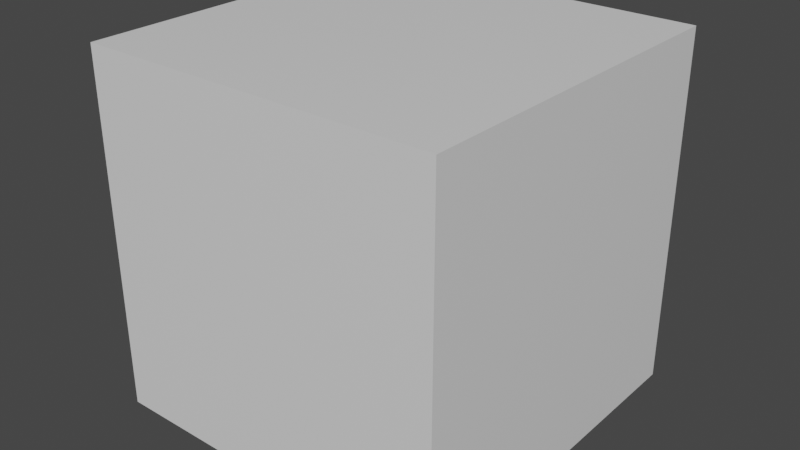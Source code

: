 # Source: exampleFile.blend  (saved by Blender 4.0.36; exported with 4.5.12 LTS)
import bpy
from mathutils import Matrix  # noqa: F401  (used for matrix-valued properties, if any)

bpy.ops.wm.read_factory_settings(use_empty=True)
scene = bpy.context.scene
scene.name = 'Scene'

# ---- collections
col_collection = bpy.data.collections.new('Collection'); scene.collection.children.link(col_collection)

# ---- materials (node trees are filled in below, after node groups)
mat_material = bpy.data.materials.new('Material')
mat_material.alpha_threshold = 0.0
mat_material.line_color = (0.0, 0.0, 0.0, 1.0)

# ---- material node trees
mat_material.use_nodes = True; mat_material.node_tree.nodes.clear()
_N = mat_material.node_tree.nodes; _L = mat_material.node_tree.links
n0 = _N.new('ShaderNodeOutputMaterial'); n0.name = 'Material Output'; n0.location = (300, 300)
n1 = _N.new('ShaderNodeBsdfPrincipled'); n1.name = 'Principled BSDF'; n1.location = (10, 300)
n1.distribution = 'GGX'
n1.subsurface_method = 'RANDOM_WALK_SKIN'
n1.inputs[2].default_value = 0.4
n1.inputs[3].default_value = 1.45
n1.inputs[27].default_value = (0.0, 0.0, 0.0, 1.0)
n1.inputs[28].default_value = 1.0
_L.new(n1.outputs[0], n0.inputs[0])
n0.is_active_output = True

# ---- world
world_world = bpy.data.worlds.new('World'); scene.world = world_world
world_world.use_nodes = True; world_world.node_tree.nodes.clear()
_N = world_world.node_tree.nodes; _L = world_world.node_tree.links
n0 = _N.new('ShaderNodeOutputWorld'); n0.name = 'World Output'; n0.location = (300, 300)
n1 = _N.new('ShaderNodeBackground'); n1.name = 'Background'; n1.location = (10, 300)
n1.inputs[0].default_value = (0.05088, 0.05088, 0.05088, 1.0)
_L.new(n1.outputs[0], n0.inputs[0])
n0.is_active_output = True
world_world.color = (0.05088, 0.05088, 0.05088)
world_world.use_sun_shadow = False
world_world.sun_shadow_jitter_overblur = 0.0

# ---- meshes
me_cube = bpy.data.meshes.new('Cube')
me_cube.from_pydata([(1.0, 1.0, 1.0), (1.0, 1.0, -1.0), (1.0, -1.0, 1.0), (1.0, -1.0, -1.0), (-1.0, 1.0, 1.0), (-1.0, 1.0, -1.0), (-1.0, -1.0, 1.0), (-1.0, -1.0, -1.0)], [], [(0, 4, 6, 2), (3, 2, 6, 7), (7, 6, 4, 5), (5, 1, 3, 7), (1, 0, 2, 3), (5, 4, 0, 1)])
_uv = me_cube.uv_layers.new(name='UVMap')
_uv.uv.foreach_set('vector', [0.625, 0.5, 0.875, 0.5, 0.875, 0.75, 0.625, 0.75, 0.375, 0.75, 0.625, 0.75, 0.625, 1.0, 0.375, 1.0, 0.375, 0.0, 0.625, 0.0, 0.625, 0.25, 0.375, 0.25, 0.125, 0.5, 0.375, 0.5, 0.375, 0.75, 0.125, 0.75, 0.375, 0.5, 0.625, 0.5, 0.625, 0.75, 0.375, 0.75, 0.375, 0.25, 0.625, 0.25, 0.625, 0.5, 0.375, 0.5])
me_cube.materials.append(mat_material)
me_cube.use_mirror_vertex_groups = False
me_cube.update()

# ---- objects
ob_cube = bpy.data.objects.new('Cube', me_cube)
ob_soundsource = bpy.data.objects.new('soundSource', None)

# ---- transforms, parenting, visibility, modifiers, constraints
ob_cube.location = (0.0, 0.0, 0.0)
ob_cube.lock_rotations_4d = False
ob_cube.empty_display_type = 'ARROWS'
ob_cube.lineart.crease_threshold = 0.0
ob_soundsource.location = (0.0, 0.0, 0.0)

# ---- collection membership
col_collection.objects.link(ob_cube)
col_collection.objects.link(ob_soundsource)

# ---- scene / render settings (as saved in the file)
scene.frame_start = 1; scene.frame_end = 250; scene.frame_set(1)
scene.render.engine = 'CYCLES'
scene.render.use_persistent_data = True
scene.cycles.samples = 32
scene.cycles.sampling_pattern = 'TABULATED_SOBOL'
scene.cycles.caustics_reflective = False
scene.cycles.caustics_refractive = False
scene.cycles.max_bounces = 2
scene.cycles.diffuse_bounces = 1
scene.cycles.glossy_bounces = 2
scene.view_settings.view_transform = 'Filmic'
bpy.context.view_layer.update()

# ---- added for rendering (the .blend has no active camera and no usable light): camera, sun
cam_auto = bpy.data.cameras.new('AutoCamera')
cam_auto.lens = 50.0
cam_auto.sensor_width = 36.0
cam_auto.clip_end = 1000.0
ob_auto_camera = bpy.data.objects.new('AutoCamera', cam_auto)
scene.collection.objects.link(ob_auto_camera)
ob_auto_camera.location = (3.20507, -3.84609, 2.56406)
ob_auto_camera.rotation_euler = (1.09748, -7.21219e-08, 0.694738)
scene.camera = ob_auto_camera
light_auto_sun = bpy.data.lights.new('AutoSun', 'SUN')
light_auto_sun.energy = 3.0
light_auto_sun.angle = 0.0523599
ob_auto_sun = bpy.data.objects.new('AutoSun', light_auto_sun)
scene.collection.objects.link(ob_auto_sun)
ob_auto_sun.rotation_euler = (0.872665, 0.174533, 0.523599)
bpy.context.view_layer.update()
